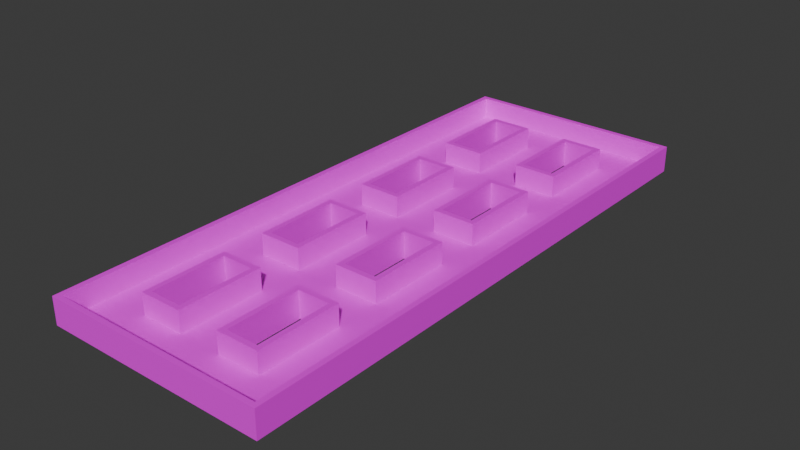 # Source: mle-intermediate-2.blend  (saved by Blender 4.0.36; exported with 4.5.12 LTS)
import bpy
from mathutils import Matrix  # noqa: F401  (used for matrix-valued properties, if any)

bpy.ops.wm.read_factory_settings(use_empty=True)
scene = bpy.context.scene
scene.name = 'Scene'

# ---- collections
col_collection = bpy.data.collections.new('Collection'); scene.collection.children.link(col_collection)

# ---- images (referenced by path relative to the original .blend; pixels are not part of the script)
import os
ASSET_DIR = os.environ.get("B2B_ASSET_DIR", "")  # directory of the original .blend (textures are referenced by path, not embedded)
HERE = os.path.dirname(os.path.abspath(__file__))  # packed textures are extracted next to this script under _unpacked/

def load_image(name, relpath, width, height, colorspace="sRGB"):
    """Load a texture the original file referenced (path relative to the .blend, or extracted next to this script)."""
    p = next((c for c in (os.path.join(HERE, relpath), os.path.join(ASSET_DIR, relpath)) if relpath and os.path.exists(c)), "")
    if p:
        img = bpy.data.images.load(p, check_existing=True)
        img.name = name
    else:  # same state as the original file: an image datablock whose file is absent (Cycles renders it pink)
        img = bpy.data.images.new(name, width, height)
        img.source = "FILE"
        img.filepath = "//" + (relpath or name)
    img.colorspace_settings.name = colorspace
    return img
img_texture_08_png = load_image('texture_08.png', 'texture_08.png', 1024, 1024, 'sRGB')
img_texture_13_png = load_image('texture_13.png', 'texture_13.png', 1024, 1024, 'sRGB')

# ---- materials (node trees are filled in below, after node groups)
mat_floor = bpy.data.materials.new('Floor')
mat_floor.use_transparent_shadow = False
mat_wall = bpy.data.materials.new('Wall')
mat_wall.use_transparent_shadow = False

# ---- material node trees
mat_floor.use_nodes = True; mat_floor.node_tree.nodes.clear()
_N = mat_floor.node_tree.nodes; _L = mat_floor.node_tree.links
n0 = _N.new('ShaderNodeBsdfPrincipled'); n0.name = 'Principled BSDF'; n0.location = (10, 300)
n0.inputs[3].default_value = 1.45
n1 = _N.new('ShaderNodeOutputMaterial'); n1.name = 'Material Output'; n1.location = (300, 300)
n2 = _N.new('ShaderNodeTexImage'); n2.name = 'Image Texture'; n2.location = (-348, 281)
n2.image = img_texture_08_png
_L.new(n0.outputs[0], n1.inputs[0])
_L.new(n2.outputs[0], n0.inputs[0])
n1.is_active_output = True
mat_wall.use_nodes = True; mat_wall.node_tree.nodes.clear()
_N = mat_wall.node_tree.nodes; _L = mat_wall.node_tree.links
n0 = _N.new('ShaderNodeOutputMaterial'); n0.name = 'Material Output'; n0.location = (300, 300)
n1 = _N.new('ShaderNodeBsdfPrincipled'); n1.name = 'Principled BSDF'; n1.location = (-60, 290)
n1.inputs[3].default_value = 1.45
n2 = _N.new('ShaderNodeTexImage'); n2.name = 'Image Texture'; n2.location = (-465, 300)
n2.image = img_texture_13_png
_L.new(n1.outputs[0], n0.inputs[0])
_L.new(n2.outputs[0], n1.inputs[0])
n0.is_active_output = True

# ---- world
world_world = bpy.data.worlds.new('World'); scene.world = world_world
world_world.color = (0.05088, 0.05088, 0.05088)
world_world.use_sun_shadow = False
world_world.sun_shadow_jitter_overblur = 0.0

# ---- meshes
me_floor_plan = bpy.data.meshes.new('floor-plan')
me_floor_plan.from_pydata([(-3.0, -5.0, 0.0), (-1.0, -5.0, 0.0), (-3.0, -1.0, 0.0), (-1.0, -1.0, 0.0), (-1.0, -1.0, 1.0), (-3.0, -1.0, 1.0), (-1.0, -5.0, 1.0), (-3.0, -5.0, 1.0), (-5.0, -13.0, 1.0), (5.0, -13.0, 1.0), (-5.0, 13.0, 1.0), (5.0, 13.0, 1.0), (5.0, 13.0, 0.0), (-5.0, 13.0, 0.0), (5.0, -13.0, 0.0), (-5.0, -13.0, 0.0), (1.0, -5.0, 0.0), (3.0, -5.0, 0.0), (1.0, -1.0, 0.0), (3.0, -1.0, 0.0), (3.0, -1.0, 1.0), (1.0, -1.0, 1.0), (3.0, -5.0, 1.0), (1.0, -5.0, 1.0), (1.0, -11.0, 1.0), (3.0, -11.0, 1.0), (1.0, -7.0, 1.0), (3.0, -7.0, 1.0), (3.0, -7.0, 0.0), (1.0, -7.0, 0.0), (3.0, -11.0, 0.0), (1.0, -11.0, 0.0), (-3.0, -11.0, 1.0), (-1.0, -11.0, 1.0), (-3.0, -7.0, 1.0), (-1.0, -7.0, 1.0), (-1.0, -7.0, 0.0), (-3.0, -7.0, 0.0), (-1.0, -11.0, 0.0), (-3.0, -11.0, 0.0), (1.0, 7.0, 1.0), (3.0, 7.0, 1.0), (1.0, 11.0, 1.0), (3.0, 11.0, 1.0), (3.0, 11.0, 0.0), (1.0, 11.0, 0.0), (3.0, 7.0, 0.0), (1.0, 7.0, 0.0), (-3.0, 7.0, 1.0), (-1.0, 7.0, 1.0), (-3.0, 11.0, 1.0), (-1.0, 11.0, 1.0), (-1.0, 11.0, 0.0), (-3.0, 11.0, 0.0), (-1.0, 7.0, 0.0), (-3.0, 7.0, 0.0), (-3.0, 1.0, 0.0), (-1.0, 1.0, 0.0), (-3.0, 5.0, 0.0), (-1.0, 5.0, 0.0), (-1.0, 5.0, 1.0), (-3.0, 5.0, 1.0), (-1.0, 1.0, 1.0), (-3.0, 1.0, 1.0), (1.0, 1.0, 0.0), (3.0, 1.0, 0.0), (1.0, 5.0, 0.0), (3.0, 5.0, 0.0), (3.0, 5.0, 1.0), (1.0, 5.0, 1.0), (3.0, 1.0, 1.0), (1.0, 1.0, 1.0)], [], [(0, 1, 6, 7), (3, 2, 5, 4), (14, 9, 11, 12), (13, 10, 8, 15), (12, 11, 10, 13), (15, 8, 9, 14), (2, 0, 7, 5), (1, 3, 4, 6), (16, 17, 22, 23), (19, 18, 21, 20), (18, 16, 23, 21), (17, 19, 20, 22), (30, 28, 27, 25), (29, 31, 24, 26), (28, 29, 26, 27), (31, 30, 25, 24), (38, 36, 35, 33), (37, 39, 32, 34), (36, 37, 34, 35), (39, 38, 33, 32), (46, 44, 43, 41), (45, 47, 40, 42), (44, 45, 42, 43), (47, 46, 41, 40), (54, 52, 51, 49), (53, 55, 48, 50), (52, 53, 50, 51), (55, 54, 49, 48), (56, 57, 62, 63), (59, 58, 61, 60), (58, 56, 63, 61), (57, 59, 60, 62), (64, 65, 70, 71), (67, 66, 69, 68), (66, 64, 71, 69), (65, 67, 68, 70), (47, 45, 52, 54, 55, 58, 59, 57, 56, 2, 3, 1, 0, 37, 36, 38, 31, 29, 28, 17, 16, 18, 19, 65, 64, 66, 67, 46), (12, 44, 46, 67, 65, 19, 17, 28, 30, 31, 38, 39, 15, 14), (2, 56, 58, 55, 53, 52, 45, 44, 12, 13, 15, 39, 37, 0)])
me_floor_plan.polygons.foreach_set('material_index', [1, 1, 1, 1, 1, 1, 1, 1, 1, 1, 1, 1, 1, 1, 1, 1, 1, 1, 1, 1, 1, 1, 1, 1, 1, 1, 1, 1, 1, 1, 1, 1, 1, 1, 1, 1, 0, 0, 0])
_uv = me_floor_plan.uv_layers.new(name='UVMap')
_uv.uv.foreach_set('vector', [0.0, 0.0, 1.0, 0.0, 1.0, 1.0, 0.0, 1.0, 0.0, 0.0, 1.0, 0.0, 1.0, 1.0, 0.0, 1.0, 0.0, 0.0, 1.0, 0.0, 1.0, 1.0, 0.0, 1.0, 0.0, 0.0, 1.0, 0.0, 1.0, 1.0, 0.0, 1.0, 0.0, 0.0, 1.0, 0.0, 1.0, 1.0, 0.0, 1.0, 0.0, 0.0, 1.0, 0.0, 1.0, 1.0, 0.0, 1.0, 0.0, 0.0, 1.0, 0.0, 1.0, 1.0, 0.0, 1.0, 0.0, 0.0, 1.0, 0.0, 1.0, 1.0, 0.0, 1.0, 0.0, 0.0, 1.0, 0.0, 1.0, 1.0, 0.0, 1.0, 0.0, 0.0, 1.0, 0.0, 1.0, 1.0, 0.0, 1.0, 0.0, 0.0, 1.0, 0.0, 1.0, 1.0, 0.0, 1.0, 0.0, 0.0, 1.0, 0.0, 1.0, 1.0, 0.0, 1.0, 0.0, 0.0, 1.0, 0.0, 1.0, 1.0, 0.0, 1.0, 0.0, 0.0, 1.0, 0.0, 1.0, 1.0, 0.0, 1.0, 0.0, 0.0, 1.0, 0.0, 1.0, 1.0, 0.0, 1.0, 0.0, 0.0, 1.0, 0.0, 1.0, 1.0, 0.0, 1.0, 0.0, 0.0, 1.0, 0.0, 1.0, 1.0, 0.0, 1.0, 0.0, 0.0, 1.0, 0.0, 1.0, 1.0, 0.0, 1.0, 0.0, 0.0, 1.0, 0.0, 1.0, 1.0, 0.0, 1.0, 0.0, 0.0, 1.0, 0.0, 1.0, 1.0, 0.0, 1.0, 0.0, 0.0, 1.0, 0.0, 1.0, 1.0, 0.0, 1.0, 0.0, 0.0, 1.0, 0.0, 1.0, 1.0, 0.0, 1.0, 0.0, 0.0, 1.0, 0.0, 1.0, 1.0, 0.0, 1.0, 0.0, 0.0, 1.0, 0.0, 1.0, 1.0, 0.0, 1.0, 0.0, 0.0, 1.0, 0.0, 1.0, 1.0, 0.0, 1.0, 0.0, 0.0, 1.0, 0.0, 1.0, 1.0, 0.0, 1.0, 0.0, 0.0, 1.0, 0.0, 1.0, 1.0, 0.0, 1.0, 0.0, 0.0, 1.0, 0.0, 1.0, 1.0, 0.0, 1.0, 0.0, 0.0, 1.0, 0.0, 1.0, 1.0, 0.0, 1.0, 0.0, 0.0, 1.0, 0.0, 1.0, 1.0, 0.0, 1.0, 0.0, 0.0, 1.0, 0.0, 1.0, 1.0, 0.0, 1.0, 0.0, 0.0, 1.0, 0.0, 1.0, 1.0, 0.0, 1.0, 0.0, 0.0, 1.0, 0.0, 1.0, 1.0, 0.0, 1.0, 0.0, 0.0, 1.0, 0.0, 1.0, 1.0, 0.0, 1.0, 0.0, 0.0, 1.0, 0.0, 1.0, 1.0, 0.0, 1.0, 0.0, 0.0, 1.0, 0.0, 1.0, 1.0, 0.0, 1.0, 0.1538, 0.2308, 0.1538, 0.07692, 0.2308, 0.07692, 0.2308, 0.2308, 0.3077, 0.2308, 0.3077, 0.3077, 0.2308, 0.3077, 0.2308, 0.4615, 0.3077, 0.4615, 0.3077, 0.5385, 0.2308, 0.5385, 0.2308, 0.6923, 0.3077, 0.6923, 0.3077, 0.7692, 0.2308, 0.7692, 0.2308, 0.9231, 0.1538, 0.9231, 0.1538, 0.7692, 0.07692, 0.7692, 0.07692, 0.6923, 0.1538, 0.6923, 0.1538, 0.5385, 0.07692, 0.5385, 0.07692, 0.4615, 0.1538, 0.4615, 0.1538, 0.3077, 0.07692, 0.3077, 0.07692, 0.2308, 1.122e-14, 2.568e-07, 0.07692, 0.07692, 0.07692, 0.2308, 0.07692, 0.3077, 0.07692, 0.4615, 0.07692, 0.5385, 0.07692, 0.6923, 0.07692, 0.7692, 0.07692, 0.9231, 0.1538, 0.9231, 0.2308, 0.9231, 0.3077, 0.9231, 0.3846, 1.0, 8.039e-08, 1.0, 0.3077, 0.5385, 0.3077, 0.4615, 0.3077, 0.3077, 0.3077, 0.2308, 0.3077, 0.07692, 0.2308, 0.07692, 0.1538, 0.07692, 0.07692, 0.07692, 1.122e-14, 2.568e-07, 0.3846, -1.681e-08, 0.3846, 1.0, 0.3077, 0.9231, 0.3077, 0.7692, 0.3077, 0.6923])
me_floor_plan.materials.append(mat_floor)
me_floor_plan.materials.append(mat_wall)
me_floor_plan.update()

# ---- objects
ob_player_spawn_000 = bpy.data.objects.new('player-spawn.000', None)
ob_enemy_spawn_000 = bpy.data.objects.new('enemy-spawn.000', None)
ob_floor_plan = bpy.data.objects.new('floor-plan', me_floor_plan)
ob_player_spawn_001 = bpy.data.objects.new('player-spawn.001', None)
ob_player_spawn_002 = bpy.data.objects.new('player-spawn.002', None)
ob_player_spawn_003 = bpy.data.objects.new('player-spawn.003', None)
ob_player_spawn_004 = bpy.data.objects.new('player-spawn.004', None)
ob_player_spawn_005 = bpy.data.objects.new('player-spawn.005', None)
ob_enemy_spawn_001 = bpy.data.objects.new('enemy-spawn.001', None)
ob_enemy_spawn_002 = bpy.data.objects.new('enemy-spawn.002', None)

# ---- transforms, parenting, visibility, modifiers, constraints
ob_player_spawn_000.parent = ob_floor_plan
ob_player_spawn_000.location = (4.0, -12.0, 0.0)
ob_enemy_spawn_000.parent = ob_floor_plan
ob_enemy_spawn_000.location = (0.0, 0.0, 0.0)
ob_floor_plan.location = (0.0, 0.0, 0.0)
_m = ob_floor_plan.modifiers.new('Solidify', 'SOLIDIFY')
_m.solidify_mode = 'NON_MANIFOLD'
_m.thickness = 0.25
_m.nonmanifold_boundary_mode = 'FLAT'
_m.nonmanifold_merge_threshold = 0.0
ob_player_spawn_001.parent = ob_floor_plan
ob_player_spawn_001.location = (-4.0, -12.0, 0.0)
ob_player_spawn_002.parent = ob_floor_plan
ob_player_spawn_002.location = (0.0, -6.0, 0.0)
ob_player_spawn_003.parent = ob_floor_plan
ob_player_spawn_003.location = (0.0, 6.0, 0.0)
ob_player_spawn_004.parent = ob_floor_plan
ob_player_spawn_004.location = (-4.0, 12.0, 0.0)
ob_player_spawn_005.parent = ob_floor_plan
ob_player_spawn_005.location = (4.0, 12.0, 0.0)
ob_enemy_spawn_001.parent = ob_floor_plan
ob_enemy_spawn_001.location = (4.0, 0.0, 0.0)
ob_enemy_spawn_002.parent = ob_floor_plan
ob_enemy_spawn_002.location = (-4.0, 0.0, 0.0)

# ---- collection membership
col_collection.objects.link(ob_player_spawn_000)
col_collection.objects.link(ob_enemy_spawn_000)
col_collection.objects.link(ob_floor_plan)
col_collection.objects.link(ob_player_spawn_001)
col_collection.objects.link(ob_player_spawn_002)
col_collection.objects.link(ob_player_spawn_003)
col_collection.objects.link(ob_player_spawn_004)
col_collection.objects.link(ob_player_spawn_005)
col_collection.objects.link(ob_enemy_spawn_001)
col_collection.objects.link(ob_enemy_spawn_002)

# ---- scene / render settings (as saved in the file)
scene.frame_start = 1; scene.frame_end = 250; scene.frame_set(0)
scene.render.engine = 'BLENDER_EEVEE_NEXT'
scene.cycles.sampling_pattern = 'TABULATED_SOBOL'
bpy.context.view_layer.update()

# ---- added for rendering (the .blend has no active camera and no usable light): camera, sun
cam_auto = bpy.data.cameras.new('AutoCamera')
cam_auto.lens = 50.0
cam_auto.sensor_width = 36.0
cam_auto.clip_end = 1000.0
ob_auto_camera = bpy.data.objects.new('AutoCamera', cam_auto)
scene.collection.objects.link(ob_auto_camera)
ob_auto_camera.location = (26.3983, -31.678, 21.4936)
ob_auto_camera.rotation_euler = (1.09748, -7.21219e-08, 0.694738)
scene.camera = ob_auto_camera
light_auto_sun = bpy.data.lights.new('AutoSun', 'SUN')
light_auto_sun.energy = 3.0
light_auto_sun.angle = 0.0523599
ob_auto_sun = bpy.data.objects.new('AutoSun', light_auto_sun)
scene.collection.objects.link(ob_auto_sun)
ob_auto_sun.rotation_euler = (0.872665, 0.174533, 0.523599)
bpy.context.view_layer.update()
